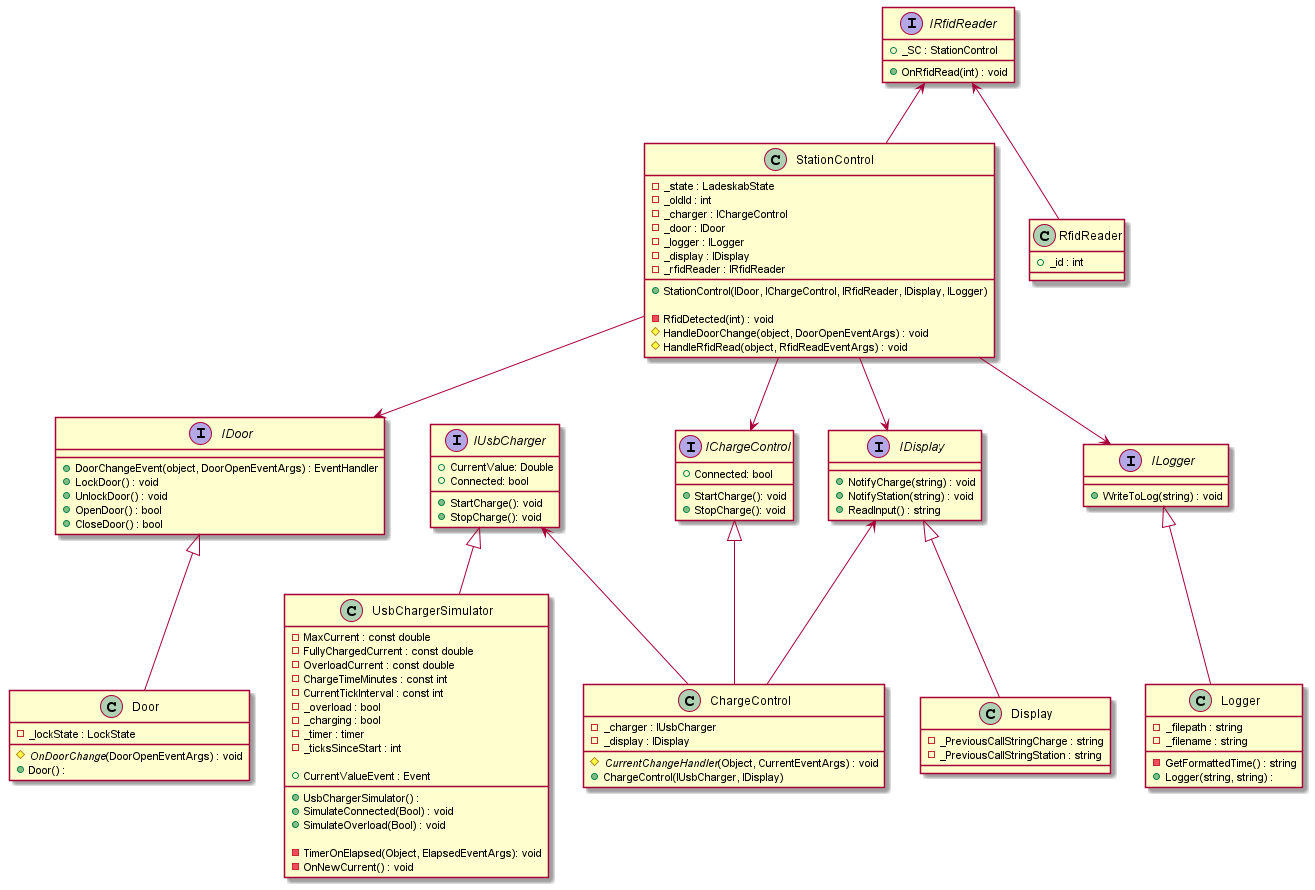

The diagram above was rendered by PlantUML. Its source (embedded in the PNG):
@startuml
class StationControl
{
    - _state : LadeskabState 
    - _oldId : int 
    - _charger : IChargeControl
    - _door : IDoor 
    - _logger : ILogger
    - _display : IDisplay
    - _rfidReader : IRfidReader


    + StationControl(IDoor, IChargeControl, IRfidReader, IDisplay, ILogger) 

    - RfidDetected(int) : void
     # HandleDoorChange(object, DoorOpenEventArgs) : void
     # HandleRfidRead(object, RfidReadEventArgs) : void
}


/' Door '/

interface IDoor
{
    + DoorChangeEvent(object, DoorOpenEventArgs) : EventHandler
    + LockDoor() : void
    + UnlockDoor() : void
    + OpenDoor() : bool
    + CloseDoor() : bool
}

class Door 
{
    - _lockState : LockState
    # //OnDoorChange//(DoorOpenEventArgs) : void
    + Door() :
}


IDoor <|-- Door
StationControl --> IDoor

/' RFID READER '/

interface IRfidReader{

    + _SC : StationControl 
    + OnRfidRead(int) : void   
}

class RfidReader
{
    + _id : int  
}

IRfidReader <-- StationControl
IRfidReader <-- RfidReader

/' USB Charger '/
class UsbChargerSimulator
{
    - MaxCurrent : const double
    - FullyChargedCurrent : const double
    - OverloadCurrent : const double
    - ChargeTimeMinutes : const int
    - CurrentTickInterval : const int
    - _overload : bool
    - _charging : bool
    - _timer : timer
    - _ticksSinceStart : int

    + CurrentValueEvent : Event

    + UsbChargerSimulator() :
    + SimulateConnected(Bool) : void
    + SimulateOverload(Bool) : void

    - TimerOnElapsed(Object, ElapsedEventArgs): void
    - OnNewCurrent() : void
}

interface IUsbCharger
{
    +CurrentValue: Double
    +Connected: bool
    +StartCharge(): void
    +StopCharge(): void
}

IUsbCharger <|-- UsbChargerSimulator

/' ChargeControl '/

interface IChargeControl
{
    +Connected: bool
    +StartCharge(): void
    +StopCharge(): void
}
class ChargeControl
{
    - _charger : IUsbCharger
    - _display : IDisplay
    # //CurrentChangeHandler//(Object, CurrentEventArgs) : void
    + ChargeControl(IUsbCharger, IDisplay)
}
IChargeControl <|-- ChargeControl
StationControl --> IChargeControl
IUsbCharger <-- ChargeControl
IDisplay <-- ChargeControl
/' Display '/

interface IDisplay
{
    + NotifyCharge(string) : void
    + NotifyStation(string) : void
    + ReadInput() : string
}

class Display
{

    - _PreviousCallStringCharge : string
    - _PreviousCallStringStation : string
}
    IDisplay <|-- Display
    StationControl --> IDisplay

/' Logger '/

class Logger
{
    - _filepath : string
    - _filename : string
    - GetFormattedTime() : string
    + Logger(string, string) : 

}


interface ILogger
{
    + WriteToLog(string) : void
}

ILogger <|-- Logger
StationControl --> ILogger


@enduml